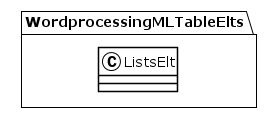

The diagram above was rendered by PlantUML. Its source (embedded in the PNG):
@startuml
!theme plain
package WordprocessingMLTableElts {
class ListsElt {
}
}
@enduml